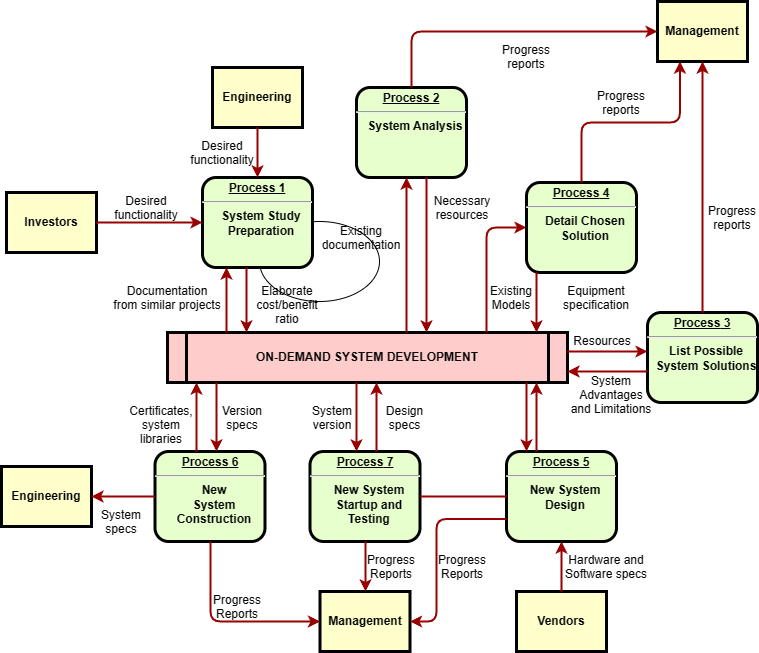

The diagram above was exported from draw.io. Its source (the exported page's mxGraphModel, read from the mxfile embedded in the PNG):
<mxGraphModel dx="1386" dy="793" grid="1" gridSize="10" guides="1" tooltips="1" connect="1" arrows="1" fold="1" page="1" pageScale="1" pageWidth="3300" pageHeight="4681" math="0" shadow="0">
  <root>
    <mxCell id="0" />
    <mxCell id="1" parent="0" />
    <mxCell id="8_vo0BwXWs-G9dmDWKDT-1" value="" style="ellipse;whiteSpace=wrap;html=1;" parent="1" vertex="1">
      <mxGeometry x="293" y="280" width="120" height="80" as="geometry" />
    </mxCell>
    <mxCell id="8_vo0BwXWs-G9dmDWKDT-2" value="&lt;p style=&quot;margin: 0px; margin-top: 4px; text-align: center; text-decoration: underline;&quot;&gt;&lt;strong&gt;Process 1&lt;br /&gt;&lt;/strong&gt;&lt;/p&gt;&lt;hr /&gt;&lt;p style=&quot;margin: 0px; margin-left: 8px;&quot;&gt;System Study&lt;/p&gt;&lt;p style=&quot;margin: 0px; margin-left: 8px;&quot;&gt;Preparation&lt;/p&gt;" style="verticalAlign=middle;align=center;overflow=fill;fontSize=12;fontFamily=Helvetica;html=1;rounded=1;fontStyle=1;strokeWidth=3;fillColor=#E6FFCC" parent="1" vertex="1">
      <mxGeometry x="236" y="236" width="110" height="90" as="geometry" />
    </mxCell>
    <mxCell id="8_vo0BwXWs-G9dmDWKDT-3" value="Engineering" style="whiteSpace=wrap;align=center;verticalAlign=middle;fontStyle=1;strokeWidth=3;fillColor=#FFFFCC" parent="1" vertex="1">
      <mxGeometry x="246" y="126" width="90" height="60" as="geometry" />
    </mxCell>
    <mxCell id="8_vo0BwXWs-G9dmDWKDT-4" value="Investors" style="whiteSpace=wrap;align=center;verticalAlign=middle;fontStyle=1;strokeWidth=3;fillColor=#FFFFCC" parent="1" vertex="1">
      <mxGeometry x="40" y="251" width="90" height="60" as="geometry" />
    </mxCell>
    <mxCell id="8_vo0BwXWs-G9dmDWKDT-5" value="ON-DEMAND SYSTEM DEVELOPMENT" style="shape=process;whiteSpace=wrap;align=center;verticalAlign=middle;size=0.0475;fontStyle=1;strokeWidth=3;fillColor=#FFCCCC" parent="1" vertex="1">
      <mxGeometry x="200.99999999999991" y="391" width="400" height="50" as="geometry" />
    </mxCell>
    <mxCell id="8_vo0BwXWs-G9dmDWKDT-6" value="&lt;p style=&quot;margin: 0px; margin-top: 4px; text-align: center; text-decoration: underline;&quot;&gt;&lt;strong&gt;Process 2&lt;br /&gt;&lt;/strong&gt;&lt;/p&gt;&lt;hr /&gt;&lt;p style=&quot;margin: 0px; margin-left: 8px;&quot;&gt;System Analysis&lt;/p&gt;" style="verticalAlign=middle;align=center;overflow=fill;fontSize=12;fontFamily=Helvetica;html=1;rounded=1;fontStyle=1;strokeWidth=3;fillColor=#E6FFCC" parent="1" vertex="1">
      <mxGeometry x="390" y="146" width="110" height="90" as="geometry" />
    </mxCell>
    <mxCell id="8_vo0BwXWs-G9dmDWKDT-7" value="&lt;p style=&quot;margin: 0px; margin-top: 4px; text-align: center; text-decoration: underline;&quot;&gt;&lt;strong&gt;&lt;strong&gt;Process&lt;/strong&gt; 3&lt;br /&gt;&lt;/strong&gt;&lt;/p&gt;&lt;hr /&gt;&lt;p style=&quot;margin: 0px; margin-left: 8px;&quot;&gt;List Possible&lt;/p&gt;&lt;p style=&quot;margin: 0px; margin-left: 8px;&quot;&gt;System Solutions&lt;/p&gt;" style="verticalAlign=middle;align=center;overflow=fill;fontSize=12;fontFamily=Helvetica;html=1;rounded=1;fontStyle=1;strokeWidth=3;fillColor=#E6FFCC" parent="1" vertex="1">
      <mxGeometry x="681" y="371" width="110" height="90" as="geometry" />
    </mxCell>
    <mxCell id="8_vo0BwXWs-G9dmDWKDT-8" value="&lt;p style=&quot;margin: 0px; margin-top: 4px; text-align: center; text-decoration: underline;&quot;&gt;&lt;strong&gt;&lt;strong&gt;Process&lt;/strong&gt; 4&lt;br /&gt;&lt;/strong&gt;&lt;/p&gt;&lt;hr /&gt;&lt;p style=&quot;margin: 0px; margin-left: 8px;&quot;&gt;Detail Chosen&lt;/p&gt;&lt;p style=&quot;margin: 0px; margin-left: 8px;&quot;&gt;Solution&lt;/p&gt;" style="verticalAlign=middle;align=center;overflow=fill;fontSize=12;fontFamily=Helvetica;html=1;rounded=1;fontStyle=1;strokeWidth=3;fillColor=#E6FFCC" parent="1" vertex="1">
      <mxGeometry x="560" y="241" width="110" height="90" as="geometry" />
    </mxCell>
    <mxCell id="8_vo0BwXWs-G9dmDWKDT-9" value="&lt;p style=&quot;margin: 0px; margin-top: 4px; text-align: center; text-decoration: underline;&quot;&gt;&lt;strong&gt;&lt;strong&gt;Process&lt;/strong&gt; 5&lt;br /&gt;&lt;/strong&gt;&lt;/p&gt;&lt;hr /&gt;&lt;p style=&quot;margin: 0px; margin-left: 8px;&quot;&gt;New System&lt;/p&gt;&lt;p style=&quot;margin: 0px; margin-left: 8px;&quot;&gt;Design&lt;/p&gt;" style="verticalAlign=middle;align=center;overflow=fill;fontSize=12;fontFamily=Helvetica;html=1;rounded=1;fontStyle=1;strokeWidth=3;fillColor=#E6FFCC" parent="1" vertex="1">
      <mxGeometry x="540" y="510" width="110" height="90" as="geometry" />
    </mxCell>
    <mxCell id="8_vo0BwXWs-G9dmDWKDT-10" value="&lt;p style=&quot;margin: 0px; margin-top: 4px; text-align: center; text-decoration: underline;&quot;&gt;&lt;strong&gt;&lt;strong&gt;Process&lt;/strong&gt; 6&lt;br /&gt;&lt;/strong&gt;&lt;/p&gt;&lt;hr /&gt;&lt;p style=&quot;margin: 0px; margin-left: 8px;&quot;&gt;New&lt;/p&gt;&lt;p style=&quot;margin: 0px; margin-left: 8px;&quot;&gt;System&lt;/p&gt;&lt;p style=&quot;margin: 0px; margin-left: 8px;&quot;&gt;Construction&lt;/p&gt;" style="verticalAlign=middle;align=center;overflow=fill;fontSize=12;fontFamily=Helvetica;html=1;rounded=1;fontStyle=1;strokeWidth=3;fillColor=#E6FFCC" parent="1" vertex="1">
      <mxGeometry x="188.49999999999991" y="510" width="110" height="90" as="geometry" />
    </mxCell>
    <mxCell id="8_vo0BwXWs-G9dmDWKDT-11" value="Management" style="whiteSpace=wrap;align=center;verticalAlign=middle;fontStyle=1;strokeWidth=3;fillColor=#FFFFCC" parent="1" vertex="1">
      <mxGeometry x="691" y="60.00000000000002" width="90" height="60" as="geometry" />
    </mxCell>
    <mxCell id="8_vo0BwXWs-G9dmDWKDT-12" value="Management" style="whiteSpace=wrap;align=center;verticalAlign=middle;fontStyle=1;strokeWidth=3;fillColor=#FFFFCC" parent="1" vertex="1">
      <mxGeometry x="353.50000000000006" y="650" width="90" height="60" as="geometry" />
    </mxCell>
    <mxCell id="8_vo0BwXWs-G9dmDWKDT-13" value="Engineering" style="whiteSpace=wrap;align=center;verticalAlign=middle;fontStyle=1;strokeWidth=3;fillColor=#FFFFCC" parent="1" vertex="1">
      <mxGeometry x="34.99999999999997" y="524.9999999999999" width="90" height="60" as="geometry" />
    </mxCell>
    <mxCell id="8_vo0BwXWs-G9dmDWKDT-14" value="Vendors" style="whiteSpace=wrap;align=center;verticalAlign=middle;fontStyle=1;strokeWidth=3;fillColor=#FFFFCC" parent="1" vertex="1">
      <mxGeometry x="549.9999999999999" y="650" width="90" height="60" as="geometry" />
    </mxCell>
    <mxCell id="8_vo0BwXWs-G9dmDWKDT-15" value="" style="edgeStyle=none;noEdgeStyle=1;strokeColor=#990000;strokeWidth=2" parent="1" source="8_vo0BwXWs-G9dmDWKDT-3" target="8_vo0BwXWs-G9dmDWKDT-2" edge="1">
      <mxGeometry width="100" height="100" relative="1" as="geometry">
        <mxPoint x="20" y="250" as="sourcePoint" />
        <mxPoint x="120" y="150" as="targetPoint" />
      </mxGeometry>
    </mxCell>
    <mxCell id="8_vo0BwXWs-G9dmDWKDT-16" value="" style="edgeStyle=none;noEdgeStyle=1;strokeColor=#990000;strokeWidth=2" parent="1" source="8_vo0BwXWs-G9dmDWKDT-4" target="8_vo0BwXWs-G9dmDWKDT-2" edge="1">
      <mxGeometry width="100" height="100" relative="1" as="geometry">
        <mxPoint x="280" y="190" as="sourcePoint" />
        <mxPoint x="380" y="90" as="targetPoint" />
      </mxGeometry>
    </mxCell>
    <mxCell id="8_vo0BwXWs-G9dmDWKDT-17" value="&lt;p style=&quot;margin: 0px; margin-top: 4px; text-align: center; text-decoration: underline;&quot;&gt;&lt;strong&gt;&lt;strong&gt;Process&lt;/strong&gt; 7&lt;br /&gt;&lt;/strong&gt;&lt;/p&gt;&lt;hr /&gt;&lt;p style=&quot;margin: 0px; margin-left: 8px;&quot;&gt;New System&lt;/p&gt;&lt;p style=&quot;margin: 0px; margin-left: 8px;&quot;&gt;Startup and&lt;/p&gt;&lt;p style=&quot;margin: 0px; margin-left: 8px;&quot;&gt;Testing&lt;/p&gt;" style="verticalAlign=middle;align=center;overflow=fill;fontSize=12;fontFamily=Helvetica;html=1;rounded=1;fontStyle=1;strokeWidth=3;fillColor=#E6FFCC" parent="1" vertex="1">
      <mxGeometry x="343.49999999999994" y="510" width="110" height="90" as="geometry" />
    </mxCell>
    <mxCell id="8_vo0BwXWs-G9dmDWKDT-18" value="" style="endArrow=none;noEdgeStyle=1;strokeColor=#990000;strokeWidth=2" parent="1" source="8_vo0BwXWs-G9dmDWKDT-9" target="8_vo0BwXWs-G9dmDWKDT-17" edge="1">
      <mxGeometry relative="1" as="geometry">
        <mxPoint x="205.00819672131135" y="481" as="sourcePoint" />
        <mxPoint x="400.32786885245895" y="650" as="targetPoint" />
      </mxGeometry>
    </mxCell>
    <mxCell id="8_vo0BwXWs-G9dmDWKDT-19" value="Desired &#10;functionality" style="text;spacingTop=-5;align=center" parent="1" vertex="1">
      <mxGeometry x="165" y="251" width="30" height="20" as="geometry" />
    </mxCell>
    <mxCell id="8_vo0BwXWs-G9dmDWKDT-20" value="Desired &#10;functionality" style="text;spacingTop=-5;align=center" parent="1" vertex="1">
      <mxGeometry x="241" y="196" width="30" height="20" as="geometry" />
    </mxCell>
    <mxCell id="8_vo0BwXWs-G9dmDWKDT-21" value="Documentation&#10;from similar projects" style="text;spacingTop=-5;align=center" parent="1" vertex="1">
      <mxGeometry x="186" y="341" width="30" height="20" as="geometry" />
    </mxCell>
    <mxCell id="8_vo0BwXWs-G9dmDWKDT-22" value="" style="edgeStyle=elbowEdgeStyle;elbow=horizontal;strokeColor=#990000;strokeWidth=2" parent="1" source="8_vo0BwXWs-G9dmDWKDT-5" target="8_vo0BwXWs-G9dmDWKDT-2" edge="1">
      <mxGeometry width="100" height="100" relative="1" as="geometry">
        <mxPoint x="50" y="530" as="sourcePoint" />
        <mxPoint x="150" y="430" as="targetPoint" />
        <Array as="points">
          <mxPoint x="260" y="370" />
        </Array>
      </mxGeometry>
    </mxCell>
    <mxCell id="8_vo0BwXWs-G9dmDWKDT-23" value="" style="edgeStyle=elbowEdgeStyle;elbow=horizontal;strokeColor=#990000;strokeWidth=2" parent="1" source="8_vo0BwXWs-G9dmDWKDT-2" target="8_vo0BwXWs-G9dmDWKDT-5" edge="1">
      <mxGeometry width="100" height="100" relative="1" as="geometry">
        <mxPoint x="50" y="500" as="sourcePoint" />
        <mxPoint x="150" y="400" as="targetPoint" />
        <Array as="points">
          <mxPoint x="280" y="360" />
        </Array>
      </mxGeometry>
    </mxCell>
    <mxCell id="8_vo0BwXWs-G9dmDWKDT-24" value="Elaborate&#10;cost/benefit&#10;ratio" style="text;spacingTop=-5;align=center" parent="1" vertex="1">
      <mxGeometry x="306" y="341" width="30" height="20" as="geometry" />
    </mxCell>
    <mxCell id="8_vo0BwXWs-G9dmDWKDT-25" value="" style="edgeStyle=elbowEdgeStyle;elbow=horizontal;strokeColor=#990000;strokeWidth=2" parent="1" source="8_vo0BwXWs-G9dmDWKDT-5" target="8_vo0BwXWs-G9dmDWKDT-6" edge="1">
      <mxGeometry width="100" height="100" relative="1" as="geometry">
        <mxPoint x="380" y="370" as="sourcePoint" />
        <mxPoint x="480" y="270" as="targetPoint" />
        <Array as="points">
          <mxPoint x="440" y="310" />
        </Array>
      </mxGeometry>
    </mxCell>
    <mxCell id="8_vo0BwXWs-G9dmDWKDT-26" value="" style="edgeStyle=elbowEdgeStyle;elbow=horizontal;strokeColor=#990000;strokeWidth=2" parent="1" source="8_vo0BwXWs-G9dmDWKDT-6" target="8_vo0BwXWs-G9dmDWKDT-5" edge="1">
      <mxGeometry width="100" height="100" relative="1" as="geometry">
        <mxPoint x="350" y="370" as="sourcePoint" />
        <mxPoint x="450" y="270" as="targetPoint" />
        <Array as="points">
          <mxPoint x="460" y="320" />
        </Array>
      </mxGeometry>
    </mxCell>
    <mxCell id="8_vo0BwXWs-G9dmDWKDT-27" value="Existing&#10;documentation" style="text;spacingTop=-5;align=center" parent="1" vertex="1">
      <mxGeometry x="380.0000000000001" y="280.99999999999983" width="30" height="20" as="geometry" />
    </mxCell>
    <mxCell id="8_vo0BwXWs-G9dmDWKDT-28" value="Necessary&#10;resources" style="text;spacingTop=-5;align=center" parent="1" vertex="1">
      <mxGeometry x="481.0000000000002" y="251.00000000000006" width="30" height="20" as="geometry" />
    </mxCell>
    <mxCell id="8_vo0BwXWs-G9dmDWKDT-29" value="Progress&#10;reports" style="text;spacingTop=-5;align=center" parent="1" vertex="1">
      <mxGeometry x="545.0000000000001" y="100.00000000000003" width="30" height="20" as="geometry" />
    </mxCell>
    <mxCell id="8_vo0BwXWs-G9dmDWKDT-30" value="Progress&#10;reports" style="text;spacingTop=-5;align=center" parent="1" vertex="1">
      <mxGeometry x="640" y="146.0000000000001" width="30" height="20" as="geometry" />
    </mxCell>
    <mxCell id="8_vo0BwXWs-G9dmDWKDT-31" value="Progress&#10;reports" style="text;spacingTop=-5;align=center" parent="1" vertex="1">
      <mxGeometry x="751.0000000000001" y="261.0000000000001" width="30" height="20" as="geometry" />
    </mxCell>
    <mxCell id="8_vo0BwXWs-G9dmDWKDT-32" value="" style="edgeStyle=elbowEdgeStyle;elbow=horizontal;strokeColor=#990000;strokeWidth=2" parent="1" source="8_vo0BwXWs-G9dmDWKDT-6" target="8_vo0BwXWs-G9dmDWKDT-11" edge="1">
      <mxGeometry width="100" height="100" relative="1" as="geometry">
        <mxPoint x="260" y="180.0000000000001" as="sourcePoint" />
        <mxPoint x="360" y="80.00000000000011" as="targetPoint" />
        <Array as="points">
          <mxPoint x="445" y="140" />
        </Array>
      </mxGeometry>
    </mxCell>
    <mxCell id="8_vo0BwXWs-G9dmDWKDT-33" value="" style="edgeStyle=elbowEdgeStyle;elbow=vertical;entryX=0.25;entryY=1;strokeColor=#990000;strokeWidth=2" parent="1" source="8_vo0BwXWs-G9dmDWKDT-8" target="8_vo0BwXWs-G9dmDWKDT-11" edge="1">
      <mxGeometry width="100" height="100" relative="1" as="geometry">
        <mxPoint x="530" y="250" as="sourcePoint" />
        <mxPoint x="630" y="150" as="targetPoint" />
      </mxGeometry>
    </mxCell>
    <mxCell id="8_vo0BwXWs-G9dmDWKDT-34" value="" style="edgeStyle=elbowEdgeStyle;elbow=horizontal;strokeColor=#990000;strokeWidth=2" parent="1" source="8_vo0BwXWs-G9dmDWKDT-7" target="8_vo0BwXWs-G9dmDWKDT-11" edge="1">
      <mxGeometry width="100" height="100" relative="1" as="geometry">
        <mxPoint x="660.0000000000002" y="360" as="sourcePoint" />
        <mxPoint x="760.0000000000002" y="260" as="targetPoint" />
      </mxGeometry>
    </mxCell>
    <mxCell id="8_vo0BwXWs-G9dmDWKDT-35" value="" style="edgeStyle=elbowEdgeStyle;elbow=horizontal;strokeColor=#990000;strokeWidth=2" parent="1" source="8_vo0BwXWs-G9dmDWKDT-8" target="8_vo0BwXWs-G9dmDWKDT-5" edge="1">
      <mxGeometry width="100" height="100" relative="1" as="geometry">
        <mxPoint x="570" y="380" as="sourcePoint" />
        <mxPoint x="510" y="250" as="targetPoint" />
        <Array as="points">
          <mxPoint x="570" y="360" />
        </Array>
      </mxGeometry>
    </mxCell>
    <mxCell id="8_vo0BwXWs-G9dmDWKDT-36" value="" style="edgeStyle=segmentEdgeStyle;strokeColor=#990000;strokeWidth=2" parent="1" source="8_vo0BwXWs-G9dmDWKDT-5" target="8_vo0BwXWs-G9dmDWKDT-8" edge="1">
      <mxGeometry width="100" height="100" relative="1" as="geometry">
        <mxPoint x="340" y="360" as="sourcePoint" />
        <mxPoint x="440" y="260" as="targetPoint" />
        <Array as="points">
          <mxPoint x="520" y="286" />
        </Array>
      </mxGeometry>
    </mxCell>
    <mxCell id="8_vo0BwXWs-G9dmDWKDT-37" value="Existing&#10;Models" style="text;spacingTop=-5;align=center" parent="1" vertex="1">
      <mxGeometry x="530.0000000000002" y="340.9999999999999" width="30" height="20" as="geometry" />
    </mxCell>
    <mxCell id="8_vo0BwXWs-G9dmDWKDT-38" value="Equipment&#10;specification" style="text;spacingTop=-5;align=center" parent="1" vertex="1">
      <mxGeometry x="615" y="341" width="30" height="20" as="geometry" />
    </mxCell>
    <mxCell id="8_vo0BwXWs-G9dmDWKDT-39" value="" style="edgeStyle=elbowEdgeStyle;elbow=vertical;strokeColor=#990000;strokeWidth=2" parent="1" source="8_vo0BwXWs-G9dmDWKDT-5" target="8_vo0BwXWs-G9dmDWKDT-7" edge="1">
      <mxGeometry width="100" height="100" relative="1" as="geometry">
        <mxPoint x="500" y="500" as="sourcePoint" />
        <mxPoint x="600" y="400" as="targetPoint" />
        <Array as="points">
          <mxPoint x="650" y="410" />
        </Array>
      </mxGeometry>
    </mxCell>
    <mxCell id="8_vo0BwXWs-G9dmDWKDT-40" value="" style="edgeStyle=elbowEdgeStyle;elbow=vertical;strokeColor=#990000;strokeWidth=2" parent="1" source="8_vo0BwXWs-G9dmDWKDT-7" target="8_vo0BwXWs-G9dmDWKDT-5" edge="1">
      <mxGeometry width="100" height="100" relative="1" as="geometry">
        <mxPoint x="460" y="500" as="sourcePoint" />
        <mxPoint x="560" y="400" as="targetPoint" />
        <Array as="points">
          <mxPoint x="650" y="430" />
        </Array>
      </mxGeometry>
    </mxCell>
    <mxCell id="8_vo0BwXWs-G9dmDWKDT-41" value="Resources" style="text;spacingTop=-5;align=center" parent="1" vertex="1">
      <mxGeometry x="621" y="390.99999999999994" width="30" height="20" as="geometry" />
    </mxCell>
    <mxCell id="8_vo0BwXWs-G9dmDWKDT-42" value="System &#10;Advantages &#10;and Limitations" style="text;spacingTop=-5;align=center" parent="1" vertex="1">
      <mxGeometry x="630" y="431.0000000000001" width="30" height="20" as="geometry" />
    </mxCell>
    <mxCell id="8_vo0BwXWs-G9dmDWKDT-43" value="" style="edgeStyle=elbowEdgeStyle;elbow=horizontal;strokeColor=#990000;strokeWidth=2" parent="1" source="8_vo0BwXWs-G9dmDWKDT-9" target="8_vo0BwXWs-G9dmDWKDT-5" edge="1">
      <mxGeometry width="100" height="100" relative="1" as="geometry">
        <mxPoint x="420" y="580" as="sourcePoint" />
        <mxPoint x="520" y="480" as="targetPoint" />
        <Array as="points">
          <mxPoint x="570" y="470" />
        </Array>
      </mxGeometry>
    </mxCell>
    <mxCell id="8_vo0BwXWs-G9dmDWKDT-44" value="" style="edgeStyle=elbowEdgeStyle;elbow=horizontal;strokeColor=#990000;strokeWidth=2" parent="1" source="8_vo0BwXWs-G9dmDWKDT-5" target="8_vo0BwXWs-G9dmDWKDT-9" edge="1">
      <mxGeometry width="100" height="100" relative="1" as="geometry">
        <mxPoint x="400" y="590" as="sourcePoint" />
        <mxPoint x="500" y="490" as="targetPoint" />
        <Array as="points">
          <mxPoint x="560" y="480" />
        </Array>
      </mxGeometry>
    </mxCell>
    <mxCell id="8_vo0BwXWs-G9dmDWKDT-45" value="" style="edgeStyle=elbowEdgeStyle;elbow=horizontal;strokeColor=#990000;strokeWidth=2" parent="1" source="8_vo0BwXWs-G9dmDWKDT-14" target="8_vo0BwXWs-G9dmDWKDT-9" edge="1">
      <mxGeometry width="100" height="100" relative="1" as="geometry">
        <mxPoint x="430" y="700" as="sourcePoint" />
        <mxPoint x="530" y="600" as="targetPoint" />
      </mxGeometry>
    </mxCell>
    <mxCell id="8_vo0BwXWs-G9dmDWKDT-46" value="Hardware and&#10;Software specs" style="text;spacingTop=-5;align=center" parent="1" vertex="1">
      <mxGeometry x="625" y="610" width="30" height="20" as="geometry" />
    </mxCell>
    <mxCell id="8_vo0BwXWs-G9dmDWKDT-47" value="" style="edgeStyle=elbowEdgeStyle;elbow=horizontal;exitX=0;exitY=0.75;strokeColor=#990000;strokeWidth=2" parent="1" source="8_vo0BwXWs-G9dmDWKDT-9" target="8_vo0BwXWs-G9dmDWKDT-12" edge="1">
      <mxGeometry width="100" height="100" relative="1" as="geometry">
        <mxPoint x="420" y="730" as="sourcePoint" />
        <mxPoint x="520" y="630" as="targetPoint" />
        <Array as="points">
          <mxPoint x="470" y="630" />
        </Array>
      </mxGeometry>
    </mxCell>
    <mxCell id="8_vo0BwXWs-G9dmDWKDT-48" value="Progress&#10;Reports" style="text;spacingTop=-5;align=center" parent="1" vertex="1">
      <mxGeometry x="481.0000000000004" y="610.0000000000001" width="30" height="20" as="geometry" />
    </mxCell>
    <mxCell id="8_vo0BwXWs-G9dmDWKDT-49" value="" style="edgeStyle=elbowEdgeStyle;elbow=horizontal;strokeColor=#990000;strokeWidth=2" parent="1" source="8_vo0BwXWs-G9dmDWKDT-17" target="8_vo0BwXWs-G9dmDWKDT-12" edge="1">
      <mxGeometry width="100" height="100" relative="1" as="geometry">
        <mxPoint x="200" y="660.0000000000002" as="sourcePoint" />
        <mxPoint x="230.0000000000001" y="650" as="targetPoint" />
      </mxGeometry>
    </mxCell>
    <mxCell id="8_vo0BwXWs-G9dmDWKDT-50" value="Progress&#10;Reports" style="text;spacingTop=-5;align=center" parent="1" vertex="1">
      <mxGeometry x="410.00000000000017" y="610.0000000000002" width="30" height="20" as="geometry" />
    </mxCell>
    <mxCell id="8_vo0BwXWs-G9dmDWKDT-51" value="" style="edgeStyle=elbowEdgeStyle;elbow=horizontal;strokeColor=#990000;strokeWidth=2" parent="1" source="8_vo0BwXWs-G9dmDWKDT-10" target="8_vo0BwXWs-G9dmDWKDT-12" edge="1">
      <mxGeometry width="100" height="100" relative="1" as="geometry">
        <mxPoint x="130.0000000000001" y="740" as="sourcePoint" />
        <mxPoint x="230.0000000000001" y="640" as="targetPoint" />
        <Array as="points">
          <mxPoint x="244" y="630" />
        </Array>
      </mxGeometry>
    </mxCell>
    <mxCell id="8_vo0BwXWs-G9dmDWKDT-52" value="Progress&#10;Reports" style="text;spacingTop=-5;align=center" parent="1" vertex="1">
      <mxGeometry x="255.99999999999994" y="650.0000000000001" width="30" height="20" as="geometry" />
    </mxCell>
    <mxCell id="8_vo0BwXWs-G9dmDWKDT-53" value="" style="edgeStyle=elbowEdgeStyle;elbow=vertical;strokeColor=#990000;strokeWidth=2" parent="1" source="8_vo0BwXWs-G9dmDWKDT-10" target="8_vo0BwXWs-G9dmDWKDT-13" edge="1">
      <mxGeometry width="100" height="100" relative="1" as="geometry">
        <mxPoint x="70" y="740" as="sourcePoint" />
        <mxPoint x="170" y="640" as="targetPoint" />
      </mxGeometry>
    </mxCell>
    <mxCell id="8_vo0BwXWs-G9dmDWKDT-54" value="" style="edgeStyle=elbowEdgeStyle;elbow=horizontal;strokeColor=#990000;strokeWidth=2" parent="1" source="8_vo0BwXWs-G9dmDWKDT-5" target="8_vo0BwXWs-G9dmDWKDT-17" edge="1">
      <mxGeometry width="100" height="100" relative="1" as="geometry">
        <mxPoint x="50" y="500" as="sourcePoint" />
        <mxPoint x="150" y="400" as="targetPoint" />
        <Array as="points">
          <mxPoint x="390" y="470" />
        </Array>
      </mxGeometry>
    </mxCell>
    <mxCell id="8_vo0BwXWs-G9dmDWKDT-55" value="" style="edgeStyle=elbowEdgeStyle;elbow=horizontal;strokeColor=#990000;strokeWidth=2" parent="1" source="8_vo0BwXWs-G9dmDWKDT-17" target="8_vo0BwXWs-G9dmDWKDT-5" edge="1">
      <mxGeometry width="100" height="100" relative="1" as="geometry">
        <mxPoint x="59.999999999999886" y="510" as="sourcePoint" />
        <mxPoint x="159.9999999999999" y="410" as="targetPoint" />
        <Array as="points">
          <mxPoint x="410" y="470" />
        </Array>
      </mxGeometry>
    </mxCell>
    <mxCell id="8_vo0BwXWs-G9dmDWKDT-56" value="Version&#10;specs" style="text;spacingTop=-5;align=center" parent="1" vertex="1">
      <mxGeometry x="261" y="461" width="30" height="20" as="geometry" />
    </mxCell>
    <mxCell id="8_vo0BwXWs-G9dmDWKDT-57" value="Certificates,&#10;system&#10;libraries" style="text;spacingTop=-5;align=center" parent="1" vertex="1">
      <mxGeometry x="180" y="461.0000000000002" width="30" height="20" as="geometry" />
    </mxCell>
    <mxCell id="8_vo0BwXWs-G9dmDWKDT-58" value="" style="edgeStyle=elbowEdgeStyle;elbow=horizontal;strokeColor=#990000;strokeWidth=2" parent="1" source="8_vo0BwXWs-G9dmDWKDT-5" target="8_vo0BwXWs-G9dmDWKDT-10" edge="1">
      <mxGeometry width="100" height="100" relative="1" as="geometry">
        <mxPoint x="30.000000000000114" y="500" as="sourcePoint" />
        <mxPoint x="130.0000000000001" y="400" as="targetPoint" />
        <Array as="points">
          <mxPoint x="250" y="470" />
        </Array>
      </mxGeometry>
    </mxCell>
    <mxCell id="8_vo0BwXWs-G9dmDWKDT-59" value="" style="edgeStyle=elbowEdgeStyle;elbow=horizontal;strokeColor=#990000;strokeWidth=2" parent="1" source="8_vo0BwXWs-G9dmDWKDT-10" target="8_vo0BwXWs-G9dmDWKDT-5" edge="1">
      <mxGeometry width="100" height="100" relative="1" as="geometry">
        <mxPoint x="40" y="510" as="sourcePoint" />
        <mxPoint x="140" y="410" as="targetPoint" />
        <Array as="points">
          <mxPoint x="230" y="470" />
        </Array>
      </mxGeometry>
    </mxCell>
    <mxCell id="8_vo0BwXWs-G9dmDWKDT-60" value="System&#10;specs" style="text;spacingTop=-5;align=center" parent="1" vertex="1">
      <mxGeometry x="139.99999999999994" y="565.0000000000001" width="30" height="20" as="geometry" />
    </mxCell>
    <mxCell id="8_vo0BwXWs-G9dmDWKDT-61" value="Design&#10;specs" style="text;spacingTop=-5;align=center" parent="1" vertex="1">
      <mxGeometry x="423.49999999999994" y="461.0000000000002" width="30" height="20" as="geometry" />
    </mxCell>
    <mxCell id="8_vo0BwXWs-G9dmDWKDT-62" value="System&#10;version" style="text;spacingTop=-5;align=center" parent="1" vertex="1">
      <mxGeometry x="350.9999999999998" y="461" width="30" height="20" as="geometry" />
    </mxCell>
  </root>
</mxGraphModel>